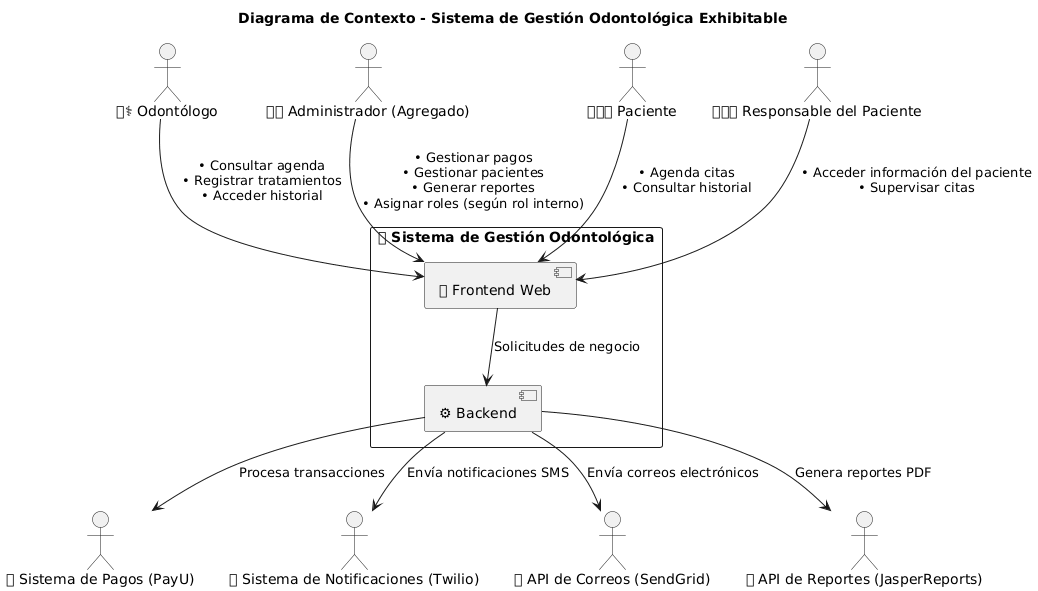

The diagram above was rendered by PlantUML. Its source (embedded in the PNG):
@startuml
title Diagrama de Contexto - Sistema de Gestión Odontológica Exhibitable

' Actores principales
actor "👩⚕ Odontólogo" as Odontologo
actor "🧑💼 Administrador (Agregado)" as Administrador
actor "🧑🤝🧑 Paciente" as Paciente
actor "👨👩👦 Responsable del Paciente" as Responsable

' Sistemas externos
actor "📦 Sistema de Pagos (PayU)" as PayU
actor "📦 Sistema de Notificaciones (Twilio)" as Twilio
actor "📦 API de Correos (SendGrid)" as EmailAPI
actor "📦 API de Reportes (JasperReports)" as JasperAPI

' Caja negra del sistema
rectangle "🦷 Sistema de Gestión Odontológica" {
  [🌐 Frontend Web] as Frontend
  [⚙ Backend] as Backend
}

' Conexiones de actores con el sistema
Odontologo --> Frontend : • Consultar agenda\n• Registrar tratamientos\n• Acceder historial
Paciente --> Frontend : • Agenda citas\n• Consultar historial
Responsable --> Frontend : • Acceder información del paciente\n• Supervisar citas

' Administrador como agregado con funcionalidades variables
Administrador --> Frontend : • Gestionar pagos\n• Gestionar pacientes\n• Generar reportes\n• Asignar roles (según rol interno)

' Conexión Frontend ↔ Backend
Frontend --> Backend : Solicitudes de negocio

' Backend con sistemas externos
Backend --> PayU : Procesa transacciones
Backend --> Twilio : Envía notificaciones SMS
Backend --> EmailAPI : Envía correos electrónicos
Backend --> JasperAPI : Genera reportes PDF
@enduml